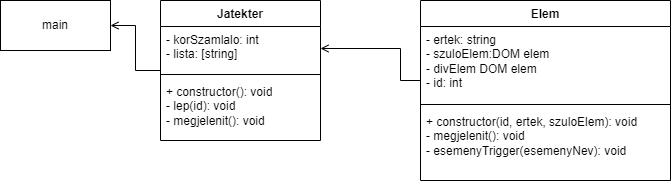

The diagram above was exported from draw.io. Its source (the exported page's mxGraphModel, read from the mxfile embedded in the PNG):
<mxGraphModel dx="954" dy="566" grid="1" gridSize="10" guides="1" tooltips="1" connect="1" arrows="1" fold="1" page="1" pageScale="1" pageWidth="827" pageHeight="1169" math="0" shadow="0">
  <root>
    <mxCell id="0" />
    <mxCell id="1" parent="0" />
    <mxCell id="iMoD7X49JR4AvEgryIMy-15" value="" style="edgeStyle=orthogonalEdgeStyle;rounded=0;orthogonalLoop=1;jettySize=auto;html=1;endArrow=open;endFill=0;entryX=1;entryY=0.5;entryDx=0;entryDy=0;" edge="1" parent="1" source="iMoD7X49JR4AvEgryIMy-1" target="iMoD7X49JR4AvEgryIMy-7">
      <mxGeometry relative="1" as="geometry">
        <Array as="points">
          <mxPoint x="470" y="160" />
          <mxPoint x="470" y="128" />
        </Array>
      </mxGeometry>
    </mxCell>
    <mxCell id="iMoD7X49JR4AvEgryIMy-1" value="Elem" style="swimlane;fontStyle=1;align=center;verticalAlign=top;childLayout=stackLayout;horizontal=1;startSize=26;horizontalStack=0;resizeParent=1;resizeParentMax=0;resizeLast=0;collapsible=1;marginBottom=0;whiteSpace=wrap;html=1;" vertex="1" parent="1">
      <mxGeometry x="490" y="80" width="250" height="180" as="geometry" />
    </mxCell>
    <mxCell id="iMoD7X49JR4AvEgryIMy-2" value="- ertek: string&lt;div&gt;- szuloElem:DOM elem&lt;/div&gt;&lt;div&gt;- divElem DOM elem&lt;/div&gt;&lt;div&gt;- id: int&lt;/div&gt;" style="text;strokeColor=none;fillColor=none;align=left;verticalAlign=top;spacingLeft=4;spacingRight=4;overflow=hidden;rotatable=0;points=[[0,0.5],[1,0.5]];portConstraint=eastwest;whiteSpace=wrap;html=1;" vertex="1" parent="iMoD7X49JR4AvEgryIMy-1">
      <mxGeometry y="26" width="250" height="74" as="geometry" />
    </mxCell>
    <mxCell id="iMoD7X49JR4AvEgryIMy-3" value="" style="line;strokeWidth=1;fillColor=none;align=left;verticalAlign=middle;spacingTop=-1;spacingLeft=3;spacingRight=3;rotatable=0;labelPosition=right;points=[];portConstraint=eastwest;strokeColor=inherit;" vertex="1" parent="iMoD7X49JR4AvEgryIMy-1">
      <mxGeometry y="100" width="250" height="8" as="geometry" />
    </mxCell>
    <mxCell id="iMoD7X49JR4AvEgryIMy-4" value="&lt;div&gt;+ constructor(id, ertek, szuloElem): void&lt;/div&gt;- megjelenit(): void&lt;div&gt;- esemenyTrigger(esemenyNev): void&lt;/div&gt;" style="text;strokeColor=none;fillColor=none;align=left;verticalAlign=top;spacingLeft=4;spacingRight=4;overflow=hidden;rotatable=0;points=[[0,0.5],[1,0.5]];portConstraint=eastwest;whiteSpace=wrap;html=1;" vertex="1" parent="iMoD7X49JR4AvEgryIMy-1">
      <mxGeometry y="108" width="250" height="72" as="geometry" />
    </mxCell>
    <mxCell id="iMoD7X49JR4AvEgryIMy-13" value="" style="edgeStyle=orthogonalEdgeStyle;rounded=0;orthogonalLoop=1;jettySize=auto;html=1;endArrow=open;endFill=0;" edge="1" parent="1" source="iMoD7X49JR4AvEgryIMy-6" target="iMoD7X49JR4AvEgryIMy-10">
      <mxGeometry relative="1" as="geometry" />
    </mxCell>
    <mxCell id="iMoD7X49JR4AvEgryIMy-6" value="Jatekter&lt;div&gt;&lt;br&gt;&lt;/div&gt;" style="swimlane;fontStyle=1;align=center;verticalAlign=top;childLayout=stackLayout;horizontal=1;startSize=26;horizontalStack=0;resizeParent=1;resizeParentMax=0;resizeLast=0;collapsible=1;marginBottom=0;whiteSpace=wrap;html=1;" vertex="1" parent="1">
      <mxGeometry x="230" y="80" width="160" height="140" as="geometry" />
    </mxCell>
    <mxCell id="iMoD7X49JR4AvEgryIMy-7" value="- korSzamlalo: int&lt;div&gt;- lista: [string]&lt;/div&gt;" style="text;strokeColor=none;fillColor=none;align=left;verticalAlign=top;spacingLeft=4;spacingRight=4;overflow=hidden;rotatable=0;points=[[0,0.5],[1,0.5]];portConstraint=eastwest;whiteSpace=wrap;html=1;" vertex="1" parent="iMoD7X49JR4AvEgryIMy-6">
      <mxGeometry y="26" width="160" height="44" as="geometry" />
    </mxCell>
    <mxCell id="iMoD7X49JR4AvEgryIMy-8" value="" style="line;strokeWidth=1;fillColor=none;align=left;verticalAlign=middle;spacingTop=-1;spacingLeft=3;spacingRight=3;rotatable=0;labelPosition=right;points=[];portConstraint=eastwest;strokeColor=inherit;" vertex="1" parent="iMoD7X49JR4AvEgryIMy-6">
      <mxGeometry y="70" width="160" height="8" as="geometry" />
    </mxCell>
    <mxCell id="iMoD7X49JR4AvEgryIMy-9" value="&lt;div&gt;+ constructor(): void&lt;/div&gt;- lep(id): void&lt;div&gt;- megjelenit(): void&lt;/div&gt;" style="text;strokeColor=none;fillColor=none;align=left;verticalAlign=top;spacingLeft=4;spacingRight=4;overflow=hidden;rotatable=0;points=[[0,0.5],[1,0.5]];portConstraint=eastwest;whiteSpace=wrap;html=1;" vertex="1" parent="iMoD7X49JR4AvEgryIMy-6">
      <mxGeometry y="78" width="160" height="62" as="geometry" />
    </mxCell>
    <mxCell id="iMoD7X49JR4AvEgryIMy-10" value="main" style="html=1;whiteSpace=wrap;" vertex="1" parent="1">
      <mxGeometry x="70" y="80" width="110" height="50" as="geometry" />
    </mxCell>
  </root>
</mxGraphModel>